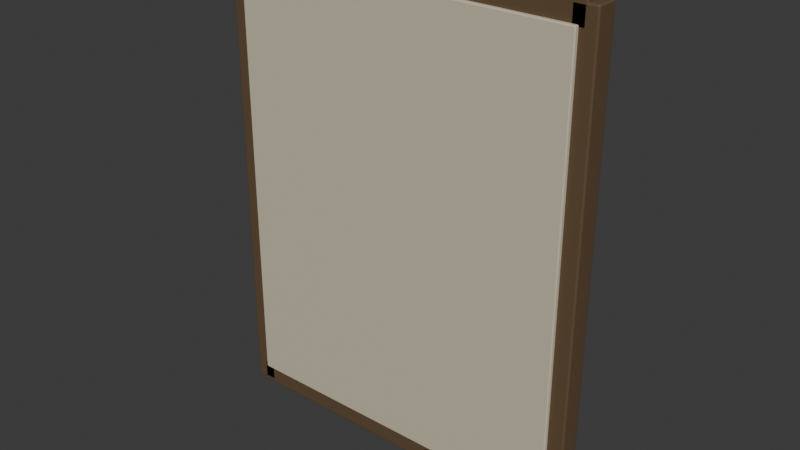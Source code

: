 # Source: classroom-photo-lod0.blend  (saved by Blender 4.0.36; exported with 4.5.12 LTS)
import bpy
from mathutils import Matrix  # noqa: F401  (used for matrix-valued properties, if any)

bpy.ops.wm.read_factory_settings(use_empty=True)
scene = bpy.context.scene
scene.name = 'Scene'

# ---- collections
col_collection = bpy.data.collections.new('Collection'); scene.collection.children.link(col_collection)

# ---- materials (node trees are filled in below, after node groups)
mat_cd_paper = bpy.data.materials.new('CD_paper')
mat_cd_paper.use_transparent_shadow = False
mat_cd_paper.diffuse_color = (0.61, 0.55, 0.41, 1.0)
mat_cd_timber = bpy.data.materials.new('CD_timber')
mat_cd_timber.use_transparent_shadow = False
mat_cd_timber.diffuse_color = (0.12, 0.074, 0.036, 1.0)
mat_cd_ink = bpy.data.materials.new('CD_ink')
mat_cd_ink.use_transparent_shadow = False
mat_cd_ink.diffuse_color = (0.06, 0.026, 0.008, 1.0)

# ---- node groups
ng_auto_smooth = bpy.data.node_groups.new('Auto Smooth', 'GeometryNodeTree')
_s = ng_auto_smooth.interface.new_socket(name='Geometry', in_out='OUTPUT', socket_type='NodeSocketGeometry')
_s = ng_auto_smooth.interface.new_socket(name='Geometry', in_out='INPUT', socket_type='NodeSocketGeometry')
_s = ng_auto_smooth.interface.new_socket(name='Angle', in_out='INPUT', socket_type='NodeSocketFloat')
_s.subtype = 'ANGLE'
_s.min_value = 0.0
_s.max_value = 3.142
ng_auto_smooth.is_modifier = True
_N = ng_auto_smooth.nodes; _L = ng_auto_smooth.links
n0 = _N.new('NodeGroupOutput'); n0.name = 'Group Output'; n0.location = (480, -100)
n1 = _N.new('NodeGroupInput'); n1.name = 'Group Input'; n1.location = (-420, -300)
n2 = _N.new('NodeGroupInput'); n2.name = 'Group Input.001'; n2.location = (-60, -100)
n3 = _N.new('GeometryNodeSetShadeSmooth'); n3.name = 'Set Shade Smooth'; n3.location = (120, -100)
n3.domain = 'EDGE'
n4 = _N.new('GeometryNodeSetShadeSmooth'); n4.name = 'Set Shade Smooth.001'; n4.location = (300, -100)
n5 = _N.new('GeometryNodeInputMeshEdgeAngle'); n5.name = 'Edge Angle'; n5.location = (-420, -220)
n6 = _N.new('GeometryNodeInputEdgeSmooth'); n6.name = 'Is Edge Smooth'; n6.location = (-60, -160)
n7 = _N.new('GeometryNodeInputShadeSmooth'); n7.name = 'Is Face Smooth'; n7.location = (-240, -340)
n8 = _N.new('FunctionNodeBooleanMath'); n8.name = 'Boolean Math'; n8.location = (-60, -220)
n9 = _N.new('FunctionNodeCompare'); n9.name = 'Compare'; n9.location = (-240, -180)
n9.operation = 'LESS_EQUAL'
_L.new(n5.outputs[0], n9.inputs[0])
_L.new(n4.outputs[0], n0.inputs[0])
_L.new(n1.outputs[1], n9.inputs[1])
_L.new(n9.outputs[0], n8.inputs[0])
_L.new(n7.outputs[0], n8.inputs[1])
_L.new(n2.outputs[0], n3.inputs[0])
_L.new(n6.outputs[0], n3.inputs[1])
_L.new(n3.outputs[0], n4.inputs[0])
_L.new(n8.outputs[0], n3.inputs[2])
n0.is_active_output = True

# ---- material node trees
mat_cd_paper.use_nodes = True; mat_cd_paper.node_tree.nodes.clear()
_N = mat_cd_paper.node_tree.nodes; _L = mat_cd_paper.node_tree.links
n0 = _N.new('ShaderNodeBsdfPrincipled'); n0.name = 'Principled BSDF'; n0.location = (10, 300)
n0.inputs[0].default_value = (0.61, 0.55, 0.41, 1.0)
n0.inputs[2].default_value = 0.78
n0.inputs[3].default_value = 1.45
n1 = _N.new('ShaderNodeOutputMaterial'); n1.name = 'Material Output'; n1.location = (300, 300)
_L.new(n0.outputs[0], n1.inputs[0])
n1.is_active_output = True
mat_cd_timber.use_nodes = True; mat_cd_timber.node_tree.nodes.clear()
_N = mat_cd_timber.node_tree.nodes; _L = mat_cd_timber.node_tree.links
n0 = _N.new('ShaderNodeBsdfPrincipled'); n0.name = 'Principled BSDF'; n0.location = (10, 300)
n0.inputs[0].default_value = (0.12, 0.074, 0.036, 1.0)
n0.inputs[2].default_value = 0.78
n0.inputs[3].default_value = 1.45
n1 = _N.new('ShaderNodeOutputMaterial'); n1.name = 'Material Output'; n1.location = (300, 300)
_L.new(n0.outputs[0], n1.inputs[0])
n1.is_active_output = True
mat_cd_ink.use_nodes = True; mat_cd_ink.node_tree.nodes.clear()
_N = mat_cd_ink.node_tree.nodes; _L = mat_cd_ink.node_tree.links
n0 = _N.new('ShaderNodeBsdfPrincipled'); n0.name = 'Principled BSDF'; n0.location = (10, 300)
n0.inputs[0].default_value = (0.06, 0.026, 0.008, 1.0)
n0.inputs[2].default_value = 0.78
n0.inputs[3].default_value = 1.45
n1 = _N.new('ShaderNodeOutputMaterial'); n1.name = 'Material Output'; n1.location = (300, 300)
_L.new(n0.outputs[0], n1.inputs[0])
n1.is_active_output = True

# ---- world
world_world = bpy.data.worlds.new('World'); scene.world = world_world
world_world.use_nodes = True; world_world.node_tree.nodes.clear()
_N = world_world.node_tree.nodes; _L = world_world.node_tree.links
n0 = _N.new('ShaderNodeOutputWorld'); n0.name = 'World Output'; n0.location = (300, 300)
n1 = _N.new('ShaderNodeBackground'); n1.name = 'Background'; n1.location = (10, 300)
n1.inputs[0].default_value = (0.05088, 0.05088, 0.05088, 1.0)
_L.new(n1.outputs[0], n0.inputs[0])
n0.is_active_output = True
world_world.color = (0.05088, 0.05088, 0.05088)
world_world.use_sun_shadow = False
world_world.sun_shadow_jitter_overblur = 0.0

# ---- meshes
me_cube_109 = bpy.data.meshes.new('Cube.109')
me_cube_109.from_pydata([(-0.405, -0.012, -0.515), (-0.405, -0.012, 0.515), (-0.405, 0.012, -0.515), (-0.405, 0.012, 0.515), (0.405, -0.012, -0.515), (0.405, -0.012, 0.515), (0.405, 0.012, -0.515), (0.405, 0.012, 0.515)], [], [(0, 1, 3, 2), (2, 3, 7, 6), (6, 7, 5, 4), (4, 5, 1, 0), (2, 6, 4, 0), (7, 3, 1, 5)])
me_cube_109.polygons.foreach_set('use_smooth', [True] * 6)
_uv = me_cube_109.uv_layers.new(name='UVMap')
_uv.uv.foreach_set('vector', [0.02, -0.8583, 0.02, 0.8583, -0.02, 0.8583, -0.02, -0.8583, -0.675, -0.8583, -0.675, 0.8583, 0.675, 0.8583, 0.675, -0.8583, -0.02, -0.8583, -0.02, 0.8583, 0.02, 0.8583, 0.02, -0.8583, 0.675, -0.8583, 0.675, 0.8583, -0.675, 0.8583, -0.675, -0.8583, -0.675, -0.02, 0.675, -0.02, 0.675, 0.02, -0.675, 0.02, 0.675, -0.02, -0.675, -0.02, -0.675, 0.02, 0.675, 0.02])
me_cube_109.materials.append(mat_cd_paper)
me_cube_109.update()
me_cube_110 = bpy.data.meshes.new('Cube.110')
me_cube_110.from_pydata([(-0.0275, -0.026, -0.555), (-0.0275, -0.026, 0.555), (-0.0275, 0.026, -0.555), (-0.0275, 0.026, 0.555), (0.0275, -0.026, -0.555), (0.0275, -0.026, 0.555), (0.0275, 0.026, -0.555), (0.0275, 0.026, 0.555)], [], [(0, 1, 3, 2), (2, 3, 7, 6), (6, 7, 5, 4), (4, 5, 1, 0), (2, 6, 4, 0), (7, 3, 1, 5)])
me_cube_110.polygons.foreach_set('use_smooth', [True] * 6)
_uv = me_cube_110.uv_layers.new(name='UVMap')
_uv.uv.foreach_set('vector', [0.005455, -1.009, 0.005455, 1.009, -0.08909, 1.009, -0.08909, -1.009, -0.8045, -1.009, -0.8045, 1.009, -0.7045, 1.009, -0.7045, -1.009, -0.08909, -1.009, -0.08909, 1.009, 0.005455, 1.009, 0.005455, -1.009, -0.7045, -1.009, -0.7045, 1.009, -0.8045, 1.009, -0.8045, -1.009, -0.8045, -0.08909, -0.7045, -0.08909, -0.7045, 0.005455, -0.8045, 0.005455, -0.7045, -0.08909, -0.8045, -0.08909, -0.8045, 0.005455, -0.7045, 0.005455])
me_cube_110.materials.append(mat_cd_timber)
me_cube_110.update()
me_cube_111 = bpy.data.meshes.new('Cube.111')
me_cube_111.from_pydata([(-0.006, -0.007, -0.52), (-0.006, -0.007, 0.52), (-0.006, 0.007, -0.52), (-0.006, 0.007, 0.52), (0.006, -0.007, -0.52), (0.006, -0.007, 0.52), (0.006, 0.007, -0.52), (0.006, 0.007, 0.52)], [], [(0, 1, 3, 2), (2, 3, 7, 6), (6, 7, 5, 4), (4, 5, 1, 0), (2, 6, 4, 0), (7, 3, 1, 5)])
me_cube_111.polygons.foreach_set('use_smooth', [True] * 6)
_uv = me_cube_111.uv_layers.new(name='UVMap')
_uv.uv.foreach_set('vector', [-0.06545, -0.9455, -0.06545, 0.9455, -0.09091, 0.9455, -0.09091, -0.9455, -0.7309, -0.9455, -0.7309, 0.9455, -0.7091, 0.9455, -0.7091, -0.9455, -0.09091, -0.9455, -0.09091, 0.9455, -0.06545, 0.9455, -0.06545, -0.9455, -0.7091, -0.9455, -0.7091, 0.9455, -0.7309, 0.9455, -0.7309, -0.9455, -0.7309, -0.09091, -0.7091, -0.09091, -0.7091, -0.06545, -0.7309, -0.06545, -0.7091, -0.09091, -0.7309, -0.09091, -0.7309, -0.06545, -0.7091, -0.06545])
me_cube_111.materials.append(mat_cd_timber)
me_cube_111.update()
me_cube_112 = bpy.data.meshes.new('Cube.112')
me_cube_112.from_pydata([(-0.0275, -0.026, -0.555), (-0.0275, -0.026, 0.555), (-0.0275, 0.026, -0.555), (-0.0275, 0.026, 0.555), (0.0275, -0.026, -0.555), (0.0275, -0.026, 0.555), (0.0275, 0.026, -0.555), (0.0275, 0.026, 0.555)], [], [(0, 1, 3, 2), (2, 3, 7, 6), (6, 7, 5, 4), (4, 5, 1, 0), (2, 6, 4, 0), (7, 3, 1, 5)])
me_cube_112.polygons.foreach_set('use_smooth', [True] * 6)
_uv = me_cube_112.uv_layers.new(name='UVMap')
_uv.uv.foreach_set('vector', [0.005455, -1.009, 0.005455, 1.009, -0.08909, 1.009, -0.08909, -1.009, 0.7045, -1.009, 0.7045, 1.009, 0.8045, 1.009, 0.8045, -1.009, -0.08909, -1.009, -0.08909, 1.009, 0.005455, 1.009, 0.005455, -1.009, 0.8045, -1.009, 0.8045, 1.009, 0.7045, 1.009, 0.7045, -1.009, 0.7045, -0.08909, 0.8045, -0.08909, 0.8045, 0.005455, 0.7045, 0.005455, 0.8045, -0.08909, 0.7045, -0.08909, 0.7045, 0.005455, 0.8045, 0.005455])
me_cube_112.materials.append(mat_cd_timber)
me_cube_112.update()
me_cube_113 = bpy.data.meshes.new('Cube.113')
me_cube_113.from_pydata([(-0.006, -0.007, -0.52), (-0.006, -0.007, 0.52), (-0.006, 0.007, -0.52), (-0.006, 0.007, 0.52), (0.006, -0.007, -0.52), (0.006, -0.007, 0.52), (0.006, 0.007, -0.52), (0.006, 0.007, 0.52)], [], [(0, 1, 3, 2), (2, 3, 7, 6), (6, 7, 5, 4), (4, 5, 1, 0), (2, 6, 4, 0), (7, 3, 1, 5)])
me_cube_113.polygons.foreach_set('use_smooth', [True] * 6)
_uv = me_cube_113.uv_layers.new(name='UVMap')
_uv.uv.foreach_set('vector', [-0.06545, -0.9455, -0.06545, 0.9455, -0.09091, 0.9455, -0.09091, -0.9455, 0.7091, -0.9455, 0.7091, 0.9455, 0.7309, 0.9455, 0.7309, -0.9455, -0.09091, -0.9455, -0.09091, 0.9455, -0.06545, 0.9455, -0.06545, -0.9455, 0.7309, -0.9455, 0.7309, 0.9455, 0.7091, 0.9455, 0.7091, -0.9455, 0.7091, -0.09091, 0.7309, -0.09091, 0.7309, -0.06545, 0.7091, -0.06545, 0.7309, -0.09091, 0.7091, -0.09091, 0.7091, -0.06545, 0.7309, -0.06545])
me_cube_113.materials.append(mat_cd_timber)
me_cube_113.update()
me_cube_114 = bpy.data.meshes.new('Cube.114')
me_cube_114.from_pydata([(-0.42, -0.026, -0.0275), (-0.42, -0.026, 0.0275), (-0.42, 0.026, -0.0275), (-0.42, 0.026, 0.0275), (0.42, -0.026, -0.0275), (0.42, -0.026, 0.0275), (0.42, 0.026, -0.0275), (0.42, 0.026, 0.0275)], [], [(0, 1, 3, 2), (2, 3, 7, 6), (6, 7, 5, 4), (4, 5, 1, 0), (2, 6, 4, 0), (7, 3, 1, 5)])
me_cube_114.polygons.foreach_set('use_smooth', [True] * 6)
_uv = me_cube_114.uv_layers.new(name='UVMap')
_uv.uv.foreach_set('vector', [0.005455, -1.023, 0.005455, -0.9227, -0.08909, -0.9227, -0.08909, -1.023, -0.7636, -1.023, -0.7636, -0.9227, 0.7636, -0.9227, 0.7636, -1.023, -0.08909, -1.023, -0.08909, -0.9227, 0.005455, -0.9227, 0.005455, -1.023, 0.7636, -1.023, 0.7636, -0.9227, -0.7636, -0.9227, -0.7636, -1.023, -0.7636, -0.08909, 0.7636, -0.08909, 0.7636, 0.005455, -0.7636, 0.005455, 0.7636, -0.08909, -0.7636, -0.08909, -0.7636, 0.005455, 0.7636, 0.005455])
me_cube_114.materials.append(mat_cd_timber)
me_cube_114.update()
me_cube_115 = bpy.data.meshes.new('Cube.115')
me_cube_115.from_pydata([(-0.42, -0.026, -0.0275), (-0.42, -0.026, 0.0275), (-0.42, 0.026, -0.0275), (-0.42, 0.026, 0.0275), (0.42, -0.026, -0.0275), (0.42, -0.026, 0.0275), (0.42, 0.026, -0.0275), (0.42, 0.026, 0.0275)], [], [(0, 1, 3, 2), (2, 3, 7, 6), (6, 7, 5, 4), (4, 5, 1, 0), (2, 6, 4, 0), (7, 3, 1, 5)])
me_cube_115.polygons.foreach_set('use_smooth', [True] * 6)
_uv = me_cube_115.uv_layers.new(name='UVMap')
_uv.uv.foreach_set('vector', [0.005455, 0.9227, 0.005455, 1.023, -0.08909, 1.023, -0.08909, 0.9227, -0.7636, 0.9227, -0.7636, 1.023, 0.7636, 1.023, 0.7636, 0.9227, -0.08909, 0.9227, -0.08909, 1.023, 0.005455, 1.023, 0.005455, 0.9227, 0.7636, 0.9227, 0.7636, 1.023, -0.7636, 1.023, -0.7636, 0.9227, -0.7636, -0.08909, 0.7636, -0.08909, 0.7636, 0.005455, -0.7636, 0.005455, 0.7636, -0.08909, -0.7636, -0.08909, -0.7636, 0.005455, 0.7636, 0.005455])
me_cube_115.materials.append(mat_cd_timber)
me_cube_115.update()
me_cube_116 = bpy.data.meshes.new('Cube.116')
me_cube_116.from_pydata([(-0.21, -0.001, -0.004), (-0.21, -0.001, 0.004), (-0.21, 0.001, -0.004), (-0.21, 0.001, 0.004), (0.21, -0.001, -0.004), (0.21, -0.001, 0.004), (0.21, 0.001, -0.004), (0.21, 0.001, 0.004)], [], [(0, 1, 3, 2), (2, 3, 7, 6), (6, 7, 5, 4), (4, 5, 1, 0), (2, 6, 4, 0), (7, 3, 1, 5)])
me_cube_116.polygons.foreach_set('use_smooth', [True] * 6)
_uv = me_cube_116.uv_layers.new(name='UVMap')
_uv.uv.foreach_set('vector', [-0.02167, 0.5267, -0.02167, 0.54, -0.025, 0.54, -0.025, 0.5267, -0.4617, 0.5267, -0.4617, 0.54, 0.2383, 0.54, 0.2383, 0.5267, -0.025, 0.5267, -0.025, 0.54, -0.02167, 0.54, -0.02167, 0.5267, 0.2383, 0.5267, 0.2383, 0.54, -0.4617, 0.54, -0.4617, 0.5267, -0.4617, -0.025, 0.2383, -0.025, 0.2383, -0.02167, -0.4617, -0.02167, 0.2383, -0.025, -0.4617, -0.025, -0.4617, -0.02167, 0.2383, -0.02167])
me_cube_116.materials.append(mat_cd_ink)
me_cube_116.update()
me_cube_117 = bpy.data.meshes.new('Cube.117')
me_cube_117.from_pydata([(-0.183, -0.001, -0.004), (-0.183, -0.001, 0.004), (-0.183, 0.001, -0.004), (-0.183, 0.001, 0.004), (0.183, -0.001, -0.004), (0.183, -0.001, 0.004), (0.183, 0.001, -0.004), (0.183, 0.001, 0.004)], [], [(0, 1, 3, 2), (2, 3, 7, 6), (6, 7, 5, 4), (4, 5, 1, 0), (2, 6, 4, 0), (7, 3, 1, 5)])
me_cube_117.polygons.foreach_set('use_smooth', [True] * 6)
_uv = me_cube_117.uv_layers.new(name='UVMap')
_uv.uv.foreach_set('vector', [-0.02167, 0.36, -0.02167, 0.3733, -0.025, 0.3733, -0.025, 0.36, -0.305, 0.36, -0.305, 0.3733, 0.305, 0.3733, 0.305, 0.36, -0.025, 0.36, -0.025, 0.3733, -0.02167, 0.3733, -0.02167, 0.36, 0.305, 0.36, 0.305, 0.3733, -0.305, 0.3733, -0.305, 0.36, -0.305, -0.025, 0.305, -0.025, 0.305, -0.02167, -0.305, -0.02167, 0.305, -0.025, -0.305, -0.025, -0.305, -0.02167, 0.305, -0.02167])
me_cube_117.materials.append(mat_cd_ink)
me_cube_117.update()
me_cube_118 = bpy.data.meshes.new('Cube.118')
me_cube_118.from_pydata([(-0.156, -0.001, -0.004), (-0.156, -0.001, 0.004), (-0.156, 0.001, -0.004), (-0.156, 0.001, 0.004), (0.156, -0.001, -0.004), (0.156, -0.001, 0.004), (0.156, 0.001, -0.004), (0.156, 0.001, 0.004)], [], [(0, 1, 3, 2), (2, 3, 7, 6), (6, 7, 5, 4), (4, 5, 1, 0), (2, 6, 4, 0), (7, 3, 1, 5)])
me_cube_118.polygons.foreach_set('use_smooth', [True] * 6)
_uv = me_cube_118.uv_layers.new(name='UVMap')
_uv.uv.foreach_set('vector', [-0.02167, 0.1933, -0.02167, 0.2067, -0.025, 0.2067, -0.025, 0.1933, -0.1483, 0.1933, -0.1483, 0.2067, 0.3717, 0.2067, 0.3717, 0.1933, -0.025, 0.1933, -0.025, 0.2067, -0.02167, 0.2067, -0.02167, 0.1933, 0.3717, 0.1933, 0.3717, 0.2067, -0.1483, 0.2067, -0.1483, 0.1933, -0.1483, -0.025, 0.3717, -0.025, 0.3717, -0.02167, -0.1483, -0.02167, 0.3717, -0.025, -0.1483, -0.025, -0.1483, -0.02167, 0.3717, -0.02167])
me_cube_118.materials.append(mat_cd_ink)
me_cube_118.update()
me_cube_119 = bpy.data.meshes.new('Cube.119')
me_cube_119.from_pydata([(-0.21, -0.001, -0.004), (-0.21, -0.001, 0.004), (-0.21, 0.001, -0.004), (-0.21, 0.001, 0.004), (0.21, -0.001, -0.004), (0.21, -0.001, 0.004), (0.21, 0.001, -0.004), (0.21, 0.001, 0.004)], [], [(0, 1, 3, 2), (2, 3, 7, 6), (6, 7, 5, 4), (4, 5, 1, 0), (2, 6, 4, 0), (7, 3, 1, 5)])
me_cube_119.polygons.foreach_set('use_smooth', [True] * 6)
_uv = me_cube_119.uv_layers.new(name='UVMap')
_uv.uv.foreach_set('vector', [-0.02167, 0.02667, -0.02167, 0.04, -0.025, 0.04, -0.025, 0.02667, -0.4617, 0.02667, -0.4617, 0.04, 0.2383, 0.04, 0.2383, 0.02667, -0.025, 0.02667, -0.025, 0.04, -0.02167, 0.04, -0.02167, 0.02667, 0.2383, 0.02667, 0.2383, 0.04, -0.4617, 0.04, -0.4617, 0.02667, -0.4617, -0.025, 0.2383, -0.025, 0.2383, -0.02167, -0.4617, -0.02167, 0.2383, -0.025, -0.4617, -0.025, -0.4617, -0.02167, 0.2383, -0.02167])
me_cube_119.materials.append(mat_cd_ink)
me_cube_119.update()
me_cube_120 = bpy.data.meshes.new('Cube.120')
me_cube_120.from_pydata([(-0.183, -0.001, -0.004), (-0.183, -0.001, 0.004), (-0.183, 0.001, -0.004), (-0.183, 0.001, 0.004), (0.183, -0.001, -0.004), (0.183, -0.001, 0.004), (0.183, 0.001, -0.004), (0.183, 0.001, 0.004)], [], [(0, 1, 3, 2), (2, 3, 7, 6), (6, 7, 5, 4), (4, 5, 1, 0), (2, 6, 4, 0), (7, 3, 1, 5)])
me_cube_120.polygons.foreach_set('use_smooth', [True] * 6)
_uv = me_cube_120.uv_layers.new(name='UVMap')
_uv.uv.foreach_set('vector', [-0.02167, -0.14, -0.02167, -0.1267, -0.025, -0.1267, -0.025, -0.14, -0.305, -0.14, -0.305, -0.1267, 0.305, -0.1267, 0.305, -0.14, -0.025, -0.14, -0.025, -0.1267, -0.02167, -0.1267, -0.02167, -0.14, 0.305, -0.14, 0.305, -0.1267, -0.305, -0.1267, -0.305, -0.14, -0.305, -0.025, 0.305, -0.025, 0.305, -0.02167, -0.305, -0.02167, 0.305, -0.025, -0.305, -0.025, -0.305, -0.02167, 0.305, -0.02167])
me_cube_120.materials.append(mat_cd_ink)
me_cube_120.update()
me_cube_121 = bpy.data.meshes.new('Cube.121')
me_cube_121.from_pydata([(-0.156, -0.001, -0.004), (-0.156, -0.001, 0.004), (-0.156, 0.001, -0.004), (-0.156, 0.001, 0.004), (0.156, -0.001, -0.004), (0.156, -0.001, 0.004), (0.156, 0.001, -0.004), (0.156, 0.001, 0.004)], [], [(0, 1, 3, 2), (2, 3, 7, 6), (6, 7, 5, 4), (4, 5, 1, 0), (2, 6, 4, 0), (7, 3, 1, 5)])
me_cube_121.polygons.foreach_set('use_smooth', [True] * 6)
_uv = me_cube_121.uv_layers.new(name='UVMap')
_uv.uv.foreach_set('vector', [-0.02167, -0.3067, -0.02167, -0.2933, -0.025, -0.2933, -0.025, -0.3067, -0.1483, -0.3067, -0.1483, -0.2933, 0.3717, -0.2933, 0.3717, -0.3067, -0.025, -0.3067, -0.025, -0.2933, -0.02167, -0.2933, -0.02167, -0.3067, 0.3717, -0.3067, 0.3717, -0.2933, -0.1483, -0.2933, -0.1483, -0.3067, -0.1483, -0.025, 0.3717, -0.025, 0.3717, -0.02167, -0.1483, -0.02167, 0.3717, -0.025, -0.1483, -0.025, -0.1483, -0.02167, 0.3717, -0.02167])
me_cube_121.materials.append(mat_cd_ink)
me_cube_121.update()
me_cube_122 = bpy.data.meshes.new('Cube.122')
me_cube_122.from_pydata([(-0.21, -0.001, -0.004), (-0.21, -0.001, 0.004), (-0.21, 0.001, -0.004), (-0.21, 0.001, 0.004), (0.21, -0.001, -0.004), (0.21, -0.001, 0.004), (0.21, 0.001, -0.004), (0.21, 0.001, 0.004)], [], [(0, 1, 3, 2), (2, 3, 7, 6), (6, 7, 5, 4), (4, 5, 1, 0), (2, 6, 4, 0), (7, 3, 1, 5)])
me_cube_122.polygons.foreach_set('use_smooth', [True] * 6)
_uv = me_cube_122.uv_layers.new(name='UVMap')
_uv.uv.foreach_set('vector', [-0.02167, -0.4733, -0.02167, -0.46, -0.025, -0.46, -0.025, -0.4733, -0.4617, -0.4733, -0.4617, -0.46, 0.2383, -0.46, 0.2383, -0.4733, -0.025, -0.4733, -0.025, -0.46, -0.02167, -0.46, -0.02167, -0.4733, 0.2383, -0.4733, 0.2383, -0.46, -0.4617, -0.46, -0.4617, -0.4733, -0.4617, -0.025, 0.2383, -0.025, 0.2383, -0.02167, -0.4617, -0.02167, 0.2383, -0.025, -0.4617, -0.025, -0.4617, -0.02167, 0.2383, -0.02167])
me_cube_122.materials.append(mat_cd_ink)
me_cube_122.update()

# ---- objects
ob_aged_attendance_backing_paper = bpy.data.objects.new('Aged attendance backing paper', me_cube_109)
ob_eased_photograph_frame_side = bpy.data.objects.new('Eased photograph frame side', me_cube_110)
ob_recessed_inner_photo_frame_bead = bpy.data.objects.new('Recessed inner photo frame bead', me_cube_111)
ob_eased_photograph_frame_side_001 = bpy.data.objects.new('Eased photograph frame side.001', me_cube_112)
ob_recessed_inner_photo_frame_bead_001 = bpy.data.objects.new('Recessed inner photo frame bead.001', me_cube_113)
ob_eased_photograph_frame_rail = bpy.data.objects.new('Eased photograph frame rail', me_cube_114)
ob_eased_photograph_frame_rail_001 = bpy.data.objects.new('Eased photograph frame rail.001', me_cube_115)
ob_faded_attendance_charcoal_mark = bpy.data.objects.new('Faded attendance charcoal mark', me_cube_116)
ob_faded_attendance_charcoal_mark_001 = bpy.data.objects.new('Faded attendance charcoal mark.001', me_cube_117)
ob_faded_attendance_charcoal_mark_002 = bpy.data.objects.new('Faded attendance charcoal mark.002', me_cube_118)
ob_faded_attendance_charcoal_mark_003 = bpy.data.objects.new('Faded attendance charcoal mark.003', me_cube_119)
ob_faded_attendance_charcoal_mark_004 = bpy.data.objects.new('Faded attendance charcoal mark.004', me_cube_120)
ob_faded_attendance_charcoal_mark_005 = bpy.data.objects.new('Faded attendance charcoal mark.005', me_cube_121)
ob_faded_attendance_charcoal_mark_006 = bpy.data.objects.new('Faded attendance charcoal mark.006', me_cube_122)

# ---- transforms, parenting, visibility, modifiers, constraints
ob_aged_attendance_backing_paper.location = (0.0, 0.0, 0.0)
_m = ob_aged_attendance_backing_paper.modifiers.new('Editable eased edge profile', 'BEVEL')
_m.width = 0.003
_m.width_pct = 0.003
_m.segments = 3
_m = ob_aged_attendance_backing_paper.modifiers.new('Auto Smooth', 'NODES')
_m.node_group = ng_auto_smooth
_gi = [s.identifier for s in ng_auto_smooth.interface.items_tree if s.item_type == 'SOCKET' and s.in_out == 'INPUT']
_m[_gi[1]] = 0.5236  # 'Angle'
_m = ob_aged_attendance_backing_paper.modifiers.new('Area weighted split normals', 'WEIGHTED_NORMAL')
_m.keep_sharp = True
ob_eased_photograph_frame_side.location = (-0.415, 0.023, 0.0)
_m = ob_eased_photograph_frame_side.modifiers.new('Editable eased edge profile', 'BEVEL')
_m.width = 0.004
_m.width_pct = 0.004
_m.segments = 3
_m = ob_eased_photograph_frame_side.modifiers.new('Auto Smooth', 'NODES')
_m.node_group = ng_auto_smooth
_gi = [s.identifier for s in ng_auto_smooth.interface.items_tree if s.item_type == 'SOCKET' and s.in_out == 'INPUT']
_m[_gi[1]] = 0.5236  # 'Angle'
_m = ob_eased_photograph_frame_side.modifiers.new('Area weighted split normals', 'WEIGHTED_NORMAL')
_m.keep_sharp = True
ob_recessed_inner_photo_frame_bead.location = (-0.396, 0.043, 0.0)
_m = ob_recessed_inner_photo_frame_bead.modifiers.new('Editable eased edge profile', 'BEVEL')
_m.width = 0.002
_m.width_pct = 0.002
_m.segments = 3
_m = ob_recessed_inner_photo_frame_bead.modifiers.new('Auto Smooth', 'NODES')
_m.node_group = ng_auto_smooth
_gi = [s.identifier for s in ng_auto_smooth.interface.items_tree if s.item_type == 'SOCKET' and s.in_out == 'INPUT']
_m[_gi[1]] = 0.5236  # 'Angle'
_m = ob_recessed_inner_photo_frame_bead.modifiers.new('Area weighted split normals', 'WEIGHTED_NORMAL')
_m.keep_sharp = True
ob_eased_photograph_frame_side_001.location = (0.415, 0.023, 0.0)
_m = ob_eased_photograph_frame_side_001.modifiers.new('Editable eased edge profile', 'BEVEL')
_m.width = 0.004
_m.width_pct = 0.004
_m.segments = 3
_m = ob_eased_photograph_frame_side_001.modifiers.new('Auto Smooth', 'NODES')
_m.node_group = ng_auto_smooth
_gi = [s.identifier for s in ng_auto_smooth.interface.items_tree if s.item_type == 'SOCKET' and s.in_out == 'INPUT']
_m[_gi[1]] = 0.5236  # 'Angle'
_m = ob_eased_photograph_frame_side_001.modifiers.new('Area weighted split normals', 'WEIGHTED_NORMAL')
_m.keep_sharp = True
ob_recessed_inner_photo_frame_bead_001.location = (0.396, 0.043, 0.0)
_m = ob_recessed_inner_photo_frame_bead_001.modifiers.new('Editable eased edge profile', 'BEVEL')
_m.width = 0.002
_m.width_pct = 0.002
_m.segments = 3
_m = ob_recessed_inner_photo_frame_bead_001.modifiers.new('Auto Smooth', 'NODES')
_m.node_group = ng_auto_smooth
_gi = [s.identifier for s in ng_auto_smooth.interface.items_tree if s.item_type == 'SOCKET' and s.in_out == 'INPUT']
_m[_gi[1]] = 0.5236  # 'Angle'
_m = ob_recessed_inner_photo_frame_bead_001.modifiers.new('Area weighted split normals', 'WEIGHTED_NORMAL')
_m.keep_sharp = True
ob_eased_photograph_frame_rail.location = (0.0, 0.023, -0.535)
_m = ob_eased_photograph_frame_rail.modifiers.new('Editable eased edge profile', 'BEVEL')
_m.width = 0.004
_m.width_pct = 0.004
_m.segments = 3
_m = ob_eased_photograph_frame_rail.modifiers.new('Auto Smooth', 'NODES')
_m.node_group = ng_auto_smooth
_gi = [s.identifier for s in ng_auto_smooth.interface.items_tree if s.item_type == 'SOCKET' and s.in_out == 'INPUT']
_m[_gi[1]] = 0.5236  # 'Angle'
_m = ob_eased_photograph_frame_rail.modifiers.new('Area weighted split normals', 'WEIGHTED_NORMAL')
_m.keep_sharp = True
ob_eased_photograph_frame_rail_001.location = (0.0, 0.023, 0.535)
_m = ob_eased_photograph_frame_rail_001.modifiers.new('Editable eased edge profile', 'BEVEL')
_m.width = 0.004
_m.width_pct = 0.004
_m.segments = 3
_m = ob_eased_photograph_frame_rail_001.modifiers.new('Auto Smooth', 'NODES')
_m.node_group = ng_auto_smooth
_gi = [s.identifier for s in ng_auto_smooth.interface.items_tree if s.item_type == 'SOCKET' and s.in_out == 'INPUT']
_m[_gi[1]] = 0.5236  # 'Angle'
_m = ob_eased_photograph_frame_rail_001.modifiers.new('Area weighted split normals', 'WEIGHTED_NORMAL')
_m.keep_sharp = True
ob_faded_attendance_charcoal_mark.location = (-0.067, 0.014, 0.32)
_m = ob_faded_attendance_charcoal_mark.modifiers.new('Editable eased edge profile', 'BEVEL')
_m.width = 0.0004
_m.width_pct = 0.0004
_m.segments = 3
_m = ob_faded_attendance_charcoal_mark.modifiers.new('Auto Smooth', 'NODES')
_m.node_group = ng_auto_smooth
_gi = [s.identifier for s in ng_auto_smooth.interface.items_tree if s.item_type == 'SOCKET' and s.in_out == 'INPUT']
_m[_gi[1]] = 0.5236  # 'Angle'
_m = ob_faded_attendance_charcoal_mark.modifiers.new('Area weighted split normals', 'WEIGHTED_NORMAL')
_m.keep_sharp = True
ob_faded_attendance_charcoal_mark_001.location = (0.0, 0.014, 0.22)
_m = ob_faded_attendance_charcoal_mark_001.modifiers.new('Editable eased edge profile', 'BEVEL')
_m.width = 0.0004
_m.width_pct = 0.0004
_m.segments = 3
_m = ob_faded_attendance_charcoal_mark_001.modifiers.new('Auto Smooth', 'NODES')
_m.node_group = ng_auto_smooth
_gi = [s.identifier for s in ng_auto_smooth.interface.items_tree if s.item_type == 'SOCKET' and s.in_out == 'INPUT']
_m[_gi[1]] = 0.5236  # 'Angle'
_m = ob_faded_attendance_charcoal_mark_001.modifiers.new('Area weighted split normals', 'WEIGHTED_NORMAL')
_m.keep_sharp = True
ob_faded_attendance_charcoal_mark_002.location = (0.067, 0.014, 0.12)
_m = ob_faded_attendance_charcoal_mark_002.modifiers.new('Editable eased edge profile', 'BEVEL')
_m.width = 0.0004
_m.width_pct = 0.0004
_m.segments = 3
_m = ob_faded_attendance_charcoal_mark_002.modifiers.new('Auto Smooth', 'NODES')
_m.node_group = ng_auto_smooth
_gi = [s.identifier for s in ng_auto_smooth.interface.items_tree if s.item_type == 'SOCKET' and s.in_out == 'INPUT']
_m[_gi[1]] = 0.5236  # 'Angle'
_m = ob_faded_attendance_charcoal_mark_002.modifiers.new('Area weighted split normals', 'WEIGHTED_NORMAL')
_m.keep_sharp = True
ob_faded_attendance_charcoal_mark_003.location = (-0.067, 0.014, 0.02)
_m = ob_faded_attendance_charcoal_mark_003.modifiers.new('Editable eased edge profile', 'BEVEL')
_m.width = 0.0004
_m.width_pct = 0.0004
_m.segments = 3
_m = ob_faded_attendance_charcoal_mark_003.modifiers.new('Auto Smooth', 'NODES')
_m.node_group = ng_auto_smooth
_gi = [s.identifier for s in ng_auto_smooth.interface.items_tree if s.item_type == 'SOCKET' and s.in_out == 'INPUT']
_m[_gi[1]] = 0.5236  # 'Angle'
_m = ob_faded_attendance_charcoal_mark_003.modifiers.new('Area weighted split normals', 'WEIGHTED_NORMAL')
_m.keep_sharp = True
ob_faded_attendance_charcoal_mark_004.location = (0.0, 0.014, -0.08)
_m = ob_faded_attendance_charcoal_mark_004.modifiers.new('Editable eased edge profile', 'BEVEL')
_m.width = 0.0004
_m.width_pct = 0.0004
_m.segments = 3
_m = ob_faded_attendance_charcoal_mark_004.modifiers.new('Auto Smooth', 'NODES')
_m.node_group = ng_auto_smooth
_gi = [s.identifier for s in ng_auto_smooth.interface.items_tree if s.item_type == 'SOCKET' and s.in_out == 'INPUT']
_m[_gi[1]] = 0.5236  # 'Angle'
_m = ob_faded_attendance_charcoal_mark_004.modifiers.new('Area weighted split normals', 'WEIGHTED_NORMAL')
_m.keep_sharp = True
ob_faded_attendance_charcoal_mark_005.location = (0.067, 0.014, -0.18)
_m = ob_faded_attendance_charcoal_mark_005.modifiers.new('Editable eased edge profile', 'BEVEL')
_m.width = 0.0004
_m.width_pct = 0.0004
_m.segments = 3
_m = ob_faded_attendance_charcoal_mark_005.modifiers.new('Auto Smooth', 'NODES')
_m.node_group = ng_auto_smooth
_gi = [s.identifier for s in ng_auto_smooth.interface.items_tree if s.item_type == 'SOCKET' and s.in_out == 'INPUT']
_m[_gi[1]] = 0.5236  # 'Angle'
_m = ob_faded_attendance_charcoal_mark_005.modifiers.new('Area weighted split normals', 'WEIGHTED_NORMAL')
_m.keep_sharp = True
ob_faded_attendance_charcoal_mark_006.location = (-0.067, 0.014, -0.28)
_m = ob_faded_attendance_charcoal_mark_006.modifiers.new('Editable eased edge profile', 'BEVEL')
_m.width = 0.0004
_m.width_pct = 0.0004
_m.segments = 3
_m = ob_faded_attendance_charcoal_mark_006.modifiers.new('Auto Smooth', 'NODES')
_m.node_group = ng_auto_smooth
_gi = [s.identifier for s in ng_auto_smooth.interface.items_tree if s.item_type == 'SOCKET' and s.in_out == 'INPUT']
_m[_gi[1]] = 0.5236  # 'Angle'
_m = ob_faded_attendance_charcoal_mark_006.modifiers.new('Area weighted split normals', 'WEIGHTED_NORMAL')
_m.keep_sharp = True

# ---- collection membership
col_collection.objects.link(ob_aged_attendance_backing_paper)
col_collection.objects.link(ob_eased_photograph_frame_side)
col_collection.objects.link(ob_recessed_inner_photo_frame_bead)
col_collection.objects.link(ob_eased_photograph_frame_side_001)
col_collection.objects.link(ob_recessed_inner_photo_frame_bead_001)
col_collection.objects.link(ob_eased_photograph_frame_rail)
col_collection.objects.link(ob_eased_photograph_frame_rail_001)
col_collection.objects.link(ob_faded_attendance_charcoal_mark)
col_collection.objects.link(ob_faded_attendance_charcoal_mark_001)
col_collection.objects.link(ob_faded_attendance_charcoal_mark_002)
col_collection.objects.link(ob_faded_attendance_charcoal_mark_003)
col_collection.objects.link(ob_faded_attendance_charcoal_mark_004)
col_collection.objects.link(ob_faded_attendance_charcoal_mark_005)
col_collection.objects.link(ob_faded_attendance_charcoal_mark_006)

# ---- scene / render settings (as saved in the file)
scene.frame_start = 1; scene.frame_end = 250; scene.frame_set(1)
scene.render.engine = 'BLENDER_EEVEE_NEXT'
scene.cycles.sampling_pattern = 'TABULATED_SOBOL'
bpy.context.view_layer.update()

# ---- added for rendering (the .blend has no active camera and no usable light): camera, sun
cam_auto = bpy.data.cameras.new('AutoCamera')
cam_auto.lens = 50.0
cam_auto.sensor_width = 36.0
cam_auto.clip_end = 1000.0
ob_auto_camera = bpy.data.objects.new('AutoCamera', cam_auto)
scene.collection.objects.link(ob_auto_camera)
ob_auto_camera.location = (1.32559, -1.57171, 1.06047)
ob_auto_camera.rotation_euler = (1.09748, -7.21219e-08, 0.694738)
scene.camera = ob_auto_camera
light_auto_sun = bpy.data.lights.new('AutoSun', 'SUN')
light_auto_sun.energy = 3.0
light_auto_sun.angle = 0.0523599
ob_auto_sun = bpy.data.objects.new('AutoSun', light_auto_sun)
scene.collection.objects.link(ob_auto_sun)
ob_auto_sun.rotation_euler = (0.872665, 0.174533, 0.523599)
bpy.context.view_layer.update()
